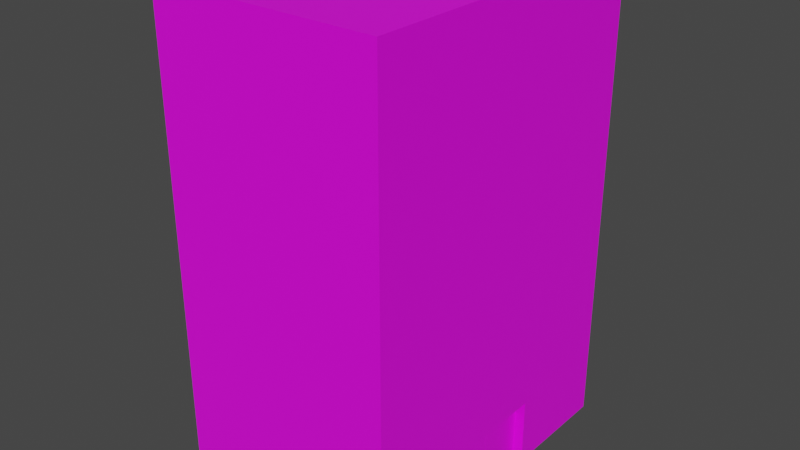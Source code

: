 # Source: hospital.blend  (saved by Blender 3.2.14; exported with 4.5.12 LTS)
import bpy
from mathutils import Matrix  # noqa: F401  (used for matrix-valued properties, if any)

bpy.ops.wm.read_factory_settings(use_empty=True)
scene = bpy.context.scene
scene.name = 'Scene'

# ---- collections
col_collection = bpy.data.collections.new('Collection'); scene.collection.children.link(col_collection)

# ---- images (referenced by path relative to the original .blend; pixels are not part of the script)
import os
ASSET_DIR = os.environ.get("B2B_ASSET_DIR", "")  # directory of the original .blend (textures are referenced by path, not embedded)
HERE = os.path.dirname(os.path.abspath(__file__))  # packed textures are extracted next to this script under _unpacked/

def load_image(name, relpath, width, height, colorspace="sRGB"):
    """Load a texture the original file referenced (path relative to the .blend, or extracted next to this script)."""
    p = next((c for c in (os.path.join(HERE, relpath), os.path.join(ASSET_DIR, relpath)) if relpath and os.path.exists(c)), "")
    if p:
        img = bpy.data.images.load(p, check_existing=True)
        img.name = name
    else:  # same state as the original file: an image datablock whose file is absent (Cycles renders it pink)
        img = bpy.data.images.new(name, width, height)
        img.source = "FILE"
        img.filepath = "//" + (relpath or name)
    img.colorspace_settings.name = colorspace
    return img
img_window_jpg = load_image('Window.jpg', 'Window.jpg', 1024, 1024, 'sRGB')
img_brick_jpg = load_image('Brick.jpg', 'Brick.jpg', 1024, 1024, 'sRGB')
img_metal_door_jpg = load_image('Metal Door.jpg', 'Metal Door.jpg', 1024, 1024, 'sRGB')
img_metal_door_jpg_001 = load_image('Metal Door.jpg.001', 'Metal Door.jpg', 1024, 1024, 'sRGB')

# ---- materials (node trees are filled in below, after node groups)
mat_material_003 = bpy.data.materials.new('Material.003')
mat_material_003.use_transparent_shadow = False
mat_material_004 = bpy.data.materials.new('Material.004')
mat_material_004.use_transparent_shadow = False
mat_material_001 = bpy.data.materials.new('Material.001')
mat_material_001.use_transparent_shadow = False
mat_material_002 = bpy.data.materials.new('Material.002')
mat_material_002.use_transparent_shadow = False

# ---- material node trees
mat_material_003.use_nodes = True; mat_material_003.node_tree.nodes.clear()
_N = mat_material_003.node_tree.nodes; _L = mat_material_003.node_tree.links
n0 = _N.new('ShaderNodeBsdfPrincipled'); n0.name = 'Principled BSDF'; n0.location = (10, 300)
n0.distribution = 'GGX'
n0.subsurface_method = 'RANDOM_WALK_SKIN'
n0.inputs[3].default_value = 1.45
n0.inputs[27].default_value = (0.0, 0.0, 0.0, 1.0)
n0.inputs[28].default_value = 1.0
n1 = _N.new('ShaderNodeOutputMaterial'); n1.name = 'Material Output'; n1.location = (300, 300)
n2 = _N.new('ShaderNodeTexImage'); n2.name = 'Image Texture'; n2.location = (-280, 280)
n2.image = img_window_jpg
_L.new(n0.outputs[0], n1.inputs[0])
_L.new(n2.outputs[0], n0.inputs[0])
n1.is_active_output = True
mat_material_004.use_nodes = True; mat_material_004.node_tree.nodes.clear()
_N = mat_material_004.node_tree.nodes; _L = mat_material_004.node_tree.links
n0 = _N.new('ShaderNodeBsdfPrincipled'); n0.name = 'Principled BSDF'; n0.location = (10, 300)
n0.distribution = 'GGX'
n0.subsurface_method = 'RANDOM_WALK_SKIN'
n0.inputs[3].default_value = 1.45
n0.inputs[27].default_value = (0.0, 0.0, 0.0, 1.0)
n0.inputs[28].default_value = 1.0
n1 = _N.new('ShaderNodeOutputMaterial'); n1.name = 'Material Output'; n1.location = (300, 300)
n2 = _N.new('ShaderNodeTexImage'); n2.name = 'Image Texture'; n2.location = (-280, 280)
n2.image = img_brick_jpg
_L.new(n0.outputs[0], n1.inputs[0])
_L.new(n2.outputs[0], n0.inputs[0])
n1.is_active_output = True
mat_material_001.use_nodes = True; mat_material_001.node_tree.nodes.clear()
_N = mat_material_001.node_tree.nodes; _L = mat_material_001.node_tree.links
n0 = _N.new('ShaderNodeBsdfPrincipled'); n0.name = 'Principled BSDF'; n0.location = (10, 300)
n0.distribution = 'GGX'
n0.subsurface_method = 'RANDOM_WALK_SKIN'
n0.inputs[3].default_value = 1.45
n0.inputs[27].default_value = (0.0, 0.0, 0.0, 1.0)
n0.inputs[28].default_value = 1.0
n1 = _N.new('ShaderNodeOutputMaterial'); n1.name = 'Material Output'; n1.location = (300, 300)
n2 = _N.new('ShaderNodeTexImage'); n2.name = 'Image Texture'; n2.location = (-280, 280)
n2.image = img_metal_door_jpg
_L.new(n0.outputs[0], n1.inputs[0])
_L.new(n2.outputs[0], n0.inputs[0])
n1.is_active_output = True
mat_material_002.use_nodes = True; mat_material_002.node_tree.nodes.clear()
_N = mat_material_002.node_tree.nodes; _L = mat_material_002.node_tree.links
n0 = _N.new('ShaderNodeBsdfPrincipled'); n0.name = 'Principled BSDF'; n0.location = (10, 300)
n0.distribution = 'GGX'
n0.subsurface_method = 'RANDOM_WALK_SKIN'
n0.inputs[3].default_value = 1.45
n0.inputs[27].default_value = (0.0, 0.0, 0.0, 1.0)
n0.inputs[28].default_value = 1.0
n1 = _N.new('ShaderNodeOutputMaterial'); n1.name = 'Material Output'; n1.location = (300, 300)
n2 = _N.new('ShaderNodeTexImage'); n2.name = 'Image Texture'; n2.location = (-280, 280)
n2.image = img_metal_door_jpg_001
_L.new(n0.outputs[0], n1.inputs[0])
_L.new(n2.outputs[0], n0.inputs[0])
n1.is_active_output = True

# ---- world
world_world = bpy.data.worlds.new('World'); scene.world = world_world
world_world.use_nodes = True; world_world.node_tree.nodes.clear()
_N = world_world.node_tree.nodes; _L = world_world.node_tree.links
n0 = _N.new('ShaderNodeOutputWorld'); n0.name = 'World Output'; n0.location = (300, 300)
n1 = _N.new('ShaderNodeBackground'); n1.name = 'Background'; n1.location = (10, 300)
n1.inputs[0].default_value = (0.05088, 0.05088, 0.05088, 1.0)
_L.new(n1.outputs[0], n0.inputs[0])
n0.is_active_output = True
world_world.color = (0.05088, 0.05088, 0.05088)
world_world.use_sun_shadow = False
world_world.sun_shadow_jitter_overblur = 0.0

# ---- meshes
me_cube = bpy.data.meshes.new('Cube')
me_cube.from_pydata([(1.0, 1.0, 0.5584), (1.0, 1.0, -1.0), (0.9097, -0.2909, -0.7782), (1.0, -1.0, 0.5584), (1.0, -1.0, -1.0), (0.9097, 0.2909, -0.7782), (-1.0, 1.0, 0.5584), (-1.0, 1.0, -1.0), (-1.0, -1.0, 0.5584), (-1.0, -1.0, -1.0), (0.9097, -0.2909, -1.0), (0.9097, 0.2909, -1.0), (1.0, 0.2909, -1.0), (1.0, -0.2909, -1.0), (1.0, -0.2909, -0.7782), (1.0, 0.2909, -0.7782), (1.0, 0.5, 0.5584), (1.0, 0.0, 0.5584), (1.0, -0.5, 0.5584), (-1.0, 0.5, 0.5584), (-1.0, 0.0, 0.5584), (-1.0, -0.5, 0.5584), (-1.0, 0.5, -1.0), (-1.0, 0.0, -1.0), (-1.0, -0.5, -1.0), (0.5, -1.0, 0.5584), (0.0, -1.0, 0.5584), (-0.5, -1.0, 0.5584), (0.5, 1.0, 0.5584), (0.0, 1.0, 0.5584), (-0.5, 1.0, 0.5584), (0.5, -1.0, -1.0), (0.0, -1.0, -1.0), (-0.5, -1.0, -1.0), (0.5, 1.0, -1.0), (0.0, 1.0, -1.0), (-0.5, 1.0, -1.0), (-0.5, 0.5, 0.5584), (0.0, 0.5, 0.5584), (0.5, 0.5, 0.5584), (-0.5, 0.0, 0.5584), (0.0, 0.0, 0.5584), (0.5, 0.0, 0.5584), (-0.5, -0.5, 0.5584), (0.0, -0.5, 0.5584), (0.5, -0.5, 0.5584), (1.0, -1.0, 0.1688), (1.0, -1.0, -0.2208), (1.0, -1.0, -0.6104), (-1.0, 1.0, 0.1688), (-1.0, 1.0, -0.2208), (-1.0, 1.0, -0.6104), (1.0, 1.0, 0.1688), (1.0, 1.0, -0.2208), (1.0, 1.0, -0.6104), (-1.0, -1.0, 0.1688), (-1.0, -1.0, -0.2208), (-1.0, -1.0, -0.6104), (-1.0, -0.5, 0.1688), (-1.0, -0.5, -0.2208), (-1.0, -0.5, -0.6104), (-1.0, 0.0, 0.1688), (-1.0, 0.0, -0.2208), (-1.0, 0.0, -0.6104), (-1.0, 0.5, 0.1688), (-1.0, 0.5, -0.2208), (-1.0, 0.5, -0.6104), (-0.5, 1.0, 0.1688), (-0.5, 1.0, -0.2208), (-0.5, 1.0, -0.6104), (0.0, 1.0, 0.1688), (0.0, 1.0, -0.2208), (0.0, 1.0, -0.6104), (0.5, 1.0, 0.1688), (0.5, 1.0, -0.2208), (0.5, 1.0, -0.6104), (0.5, -1.0, 0.1688), (0.5, -1.0, -0.2208), (0.5, -1.0, -0.6104), (0.0, -1.0, 0.1688), (0.0, -1.0, -0.2208), (0.0, -1.0, -0.6104), (-0.5, -1.0, 0.1688), (-0.5, -1.0, -0.2208), (-0.5, -1.0, -0.6104), (1.0, 0.0, -0.6104), (1.0, 0.0, -0.2208), (1.0, 0.0, 0.1688), (0.9097, 0.0, -0.7782), (0.9097, 0.0, -1.0), (1.0, 0.0, -0.7782), (1.0, -0.5, -0.6104), (1.0, -0.5, -0.2208), (1.0, -0.5, 0.1688), (1.0, 0.5, -0.6104), (1.0, 0.5, -0.2208), (1.0, 0.5, 0.1688), (1.0, -0.6454, -1.0), (1.0, 0.6454, -1.0), (1.0, -1.0, -0.8052), (-1.0, 1.0, -0.8052), (1.0, 1.0, -0.8052), (-1.0, -1.0, -0.8052), (-1.0, -0.5, -0.8052), (-1.0, 0.0, -0.8052), (-1.0, 0.5, -0.8052), (-0.5, 1.0, -0.8052), (0.0, 1.0, -0.8052), (0.5, 1.0, -0.8052), (0.5, -1.0, -0.8052), (0.0, -1.0, -0.8052), (-0.5, -1.0, -0.8052), (1.0, -0.5727, -0.8052), (1.0, 0.5727, -0.8052), (1.0, -1.0, -0.4156), (-1.0, 1.0, -0.4156), (1.0, 1.0, -0.4156), (-1.0, -1.0, -0.4156), (-1.0, -0.5, -0.4156), (-1.0, 0.0, -0.4156), (-1.0, 0.5, -0.4156), (-0.5, 1.0, -0.4156), (0.0, 1.0, -0.4156), (0.5, 1.0, -0.4156), (0.5, -1.0, -0.4156), (0.0, -1.0, -0.4156), (-0.5, -1.0, -0.4156), (1.0, 0.0, -0.4156), (1.0, -0.5, -0.4156), (1.0, 0.5, -0.4156), (1.0, -1.0, -0.02598), (-1.0, 1.0, -0.02598), (1.0, 1.0, -0.02598), (-1.0, -1.0, -0.02598), (-1.0, -0.5, -0.02598), (-1.0, 0.0, -0.02598), (-1.0, 0.5, -0.02598), (-0.5, 1.0, -0.02598), (0.0, 1.0, -0.02598), (0.5, 1.0, -0.02598), (0.5, -1.0, -0.02598), (0.0, -1.0, -0.02598), (-0.5, -1.0, -0.02598), (1.0, 0.0, -0.02598), (1.0, -0.5, -0.02598), (1.0, 0.5, -0.02598), (1.0, -1.0, 0.3636), (-1.0, 1.0, 0.3636), (1.0, 1.0, 0.3636), (-1.0, -1.0, 0.3636), (-1.0, -0.5, 0.3636), (-1.0, 0.0, 0.3636), (-1.0, 0.5, 0.3636), (-0.5, 1.0, 0.3636), (0.0, 1.0, 0.3636), (0.5, 1.0, 0.3636), (0.5, -1.0, 0.3636), (0.0, -1.0, 0.3636), (-0.5, -1.0, 0.3636), (1.0, 0.0, 0.3636), (1.0, -0.5, 0.3636), (1.0, 0.5, 0.3636)], [], [(43, 21, 8, 27), (158, 27, 8, 149), (152, 19, 6, 147), (33, 9, 24, 23, 22, 7, 36), (160, 18, 3, 146), (155, 28, 0, 148), (89, 88, 2, 10), (15, 5, 11, 12), (13, 10, 2, 14), (88, 5, 15, 90), (149, 8, 21, 150), (150, 21, 20, 151), (151, 20, 19, 152), (30, 6, 19, 37), (37, 19, 20, 40), (40, 20, 21, 43), (17, 42, 45, 18), (42, 41, 44, 45), (41, 40, 43, 44), (16, 39, 42, 17), (39, 38, 41, 42), (38, 37, 40, 41), (0, 28, 39, 16), (28, 29, 38, 39), (29, 30, 37, 38), (147, 6, 30, 153), (153, 30, 29, 154), (154, 29, 28, 155), (4, 31, 34, 1, 98, 12, 11, 89, 10, 13, 97), (31, 32, 35, 34), (32, 33, 36, 35), (146, 3, 25, 156), (156, 25, 26, 157), (157, 26, 27, 158), (18, 45, 25, 3), (45, 44, 26, 25), (44, 43, 27, 26), (110, 81, 84, 111), (125, 80, 83, 126), (141, 79, 82, 142), (109, 78, 81, 110), (124, 77, 80, 125), (140, 76, 79, 141), (99, 48, 78, 109), (114, 47, 77, 124), (130, 46, 76, 140), (107, 72, 75, 108), (122, 71, 74, 123), (138, 70, 73, 139), (106, 69, 72, 107), (121, 68, 71, 122), (137, 67, 70, 138), (100, 51, 69, 106), (115, 50, 68, 121), (131, 49, 67, 137), (104, 63, 66, 105), (119, 62, 65, 120), (135, 61, 64, 136), (103, 60, 63, 104), (118, 59, 62, 119), (134, 58, 61, 135), (102, 57, 60, 103), (117, 56, 59, 118), (133, 55, 58, 134), (108, 75, 54, 101), (123, 74, 53, 116), (139, 73, 52, 132), (112, 91, 48, 99), (128, 92, 47, 114), (144, 93, 46, 130), (105, 66, 51, 100), (120, 65, 50, 115), (136, 64, 49, 131), (111, 84, 57, 102), (126, 83, 56, 117), (142, 82, 55, 133), (145, 96, 87, 143), (129, 95, 86, 127), (161, 16, 17, 159), (2, 88, 90, 14), (11, 5, 88, 89), (94, 85, 90, 15), (143, 87, 93, 144), (127, 86, 92, 128), (116, 53, 95, 129), (132, 52, 96, 145), (159, 17, 18, 160), (148, 0, 16, 161), (14, 112, 97, 13), (101, 54, 94, 113), (1, 101, 113, 98), (33, 111, 102, 9), (22, 105, 100, 7), (97, 112, 99, 4), (34, 108, 101, 1), (9, 102, 103, 24), (24, 103, 104, 23), (23, 104, 105, 22), (7, 100, 106, 36), (36, 106, 107, 35), (35, 107, 108, 34), (4, 99, 109, 31), (31, 109, 110, 32), (32, 110, 111, 33), (54, 116, 129, 94), (85, 127, 128, 91), (94, 129, 127, 85), (84, 126, 117, 57), (66, 120, 115, 51), (91, 128, 114, 48), (75, 123, 116, 54), (57, 117, 118, 60), (60, 118, 119, 63), (63, 119, 120, 66), (51, 115, 121, 69), (69, 121, 122, 72), (72, 122, 123, 75), (48, 114, 124, 78), (78, 124, 125, 81), (81, 125, 126, 84), (53, 132, 145, 95), (86, 143, 144, 92), (95, 145, 143, 86), (83, 142, 133, 56), (65, 136, 131, 50), (92, 144, 130, 47), (74, 139, 132, 53), (56, 133, 134, 59), (59, 134, 135, 62), (62, 135, 136, 65), (50, 131, 137, 68), (68, 137, 138, 71), (71, 138, 139, 74), (47, 130, 140, 77), (77, 140, 141, 80), (80, 141, 142, 83), (52, 148, 161, 96), (87, 159, 160, 93), (96, 161, 159, 87), (79, 157, 158, 82), (76, 156, 157, 79), (46, 146, 156, 76), (70, 154, 155, 73), (67, 153, 154, 70), (49, 147, 153, 67), (61, 151, 152, 64), (58, 150, 151, 61), (55, 149, 150, 58), (73, 155, 148, 52), (93, 160, 146, 46), (64, 152, 147, 49), (82, 158, 149, 55), (14, 91, 112), (98, 113, 15, 12), (113, 94, 15), (90, 85, 91, 14)])
me_cube.polygons.foreach_set('material_index', [1, 1, 1, 0, 0, 1, 0, 0, 0, 0, 1, 1, 1, 1, 1, 1, 1, 1, 1, 1, 1, 1, 1, 1, 1, 1, 1, 1, 0, 0, 0, 1, 1, 1, 1, 1, 1, 1, 1, 1, 1, 1, 1, 1, 1, 1, 1, 1, 1, 1, 1, 1, 1, 1, 1, 1, 1, 1, 1, 1, 1, 1, 1, 1, 1, 1, 1, 0, 0, 0, 1, 1, 1, 1, 1, 1, 0, 0, 0, 0, 0, 0, 0, 0, 0, 0, 0, 0, 0, 0, 0, 1, 1, 0, 1, 1, 1, 1, 1, 1, 1, 1, 1, 1, 0, 0, 0, 1, 1, 0, 1, 1, 1, 1, 1, 1, 1, 1, 1, 1, 0, 0, 0, 1, 1, 0, 1, 1, 1, 1, 1, 1, 1, 1, 1, 1, 0, 0, 0, 1, 1, 1, 1, 1, 1, 1, 1, 1, 1, 0, 1, 1, 0, 0, 0, 0])
_uv = me_cube.uv_layers.new(name='UVMap')
_uv.uv.foreach_set('vector', [-8.82, -11.86, -8.82, -11.05, -10.38, -11.05, -10.38, -11.86, -5.699, -7.194, -5.699, -8.087, -4.138, -8.087, -4.138, -7.194, 0.5449, -7.194, 0.5449, -8.087, 2.106, -8.087, 2.106, -7.194, -4.138, -14.97, -4.138, -17.26, -2.577, -17.26, -1.016, -17.26, 0.5449, -17.26, 2.106, -17.26, 2.106, -14.97, 0.5961, -0.1467, 0.5961, -1.04, 2.157, -1.04, 2.157, -0.1467, -5.699, -0.04412, -5.699, -0.9378, -4.138, -0.9378, -4.138, -0.04412, -6.079, -14.79, -6.079, -15.22, -5.696, -15.22, -5.696, -14.79, 0.006778, 0.3385, 0.1696, 0.3385, 0.1696, 0.7384, 0.006778, 0.7384, 0.1872, 0.7401, 0.002062, 0.7401, 0.002062, 0.2855, 0.1872, 0.2855, -11.29, -16.24, -10.38, -16.24, -10.38, -15.83, -11.29, -15.83, -4.138, -7.194, -4.138, -8.087, -2.577, -8.087, -2.577, -7.194, -2.577, -7.194, -2.577, -8.087, -1.016, -8.087, -1.016, -7.194, -1.016, -7.194, -1.016, -8.087, 0.5449, -8.087, 0.5449, -7.194, -4.138, -11.86, -4.138, -11.05, -5.699, -11.05, -5.699, -11.86, -5.699, -11.86, -5.699, -11.05, -7.259, -11.05, -7.259, -11.86, -7.259, -11.86, -7.259, -11.05, -8.82, -11.05, -8.82, -11.86, -7.259, -14.3, -7.259, -13.49, -8.82, -13.49, -8.82, -14.3, -7.259, -13.49, -7.259, -12.67, -8.82, -12.67, -8.82, -13.49, -7.259, -12.67, -7.259, -11.86, -8.82, -11.86, -8.82, -12.67, -5.699, -14.3, -5.699, -13.49, -7.259, -13.49, -7.259, -14.3, -5.699, -13.49, -5.699, -12.67, -7.259, -12.67, -7.259, -13.49, -5.699, -12.67, -5.699, -11.86, -7.259, -11.86, -7.259, -12.67, -4.138, -14.3, -4.138, -13.49, -5.699, -13.49, -5.699, -14.3, -4.138, -13.49, -4.138, -12.67, -5.699, -12.67, -5.699, -13.49, -4.138, -12.67, -4.138, -11.86, -5.699, -11.86, -5.699, -12.67, -10.38, -0.04412, -10.38, -0.9378, -8.82, -0.9378, -8.82, -0.04412, -8.82, -0.04412, -8.82, -0.9378, -7.259, -0.9378, -7.259, -0.04412, -7.259, -0.04412, -7.259, -0.9378, -5.699, -0.9378, -5.699, -0.04412, -4.138, -8.087, -4.138, -10.38, 2.106, -10.38, 2.106, -8.087, 0.9988, -8.087, -0.108, -8.087, -0.108, -8.502, -1.016, -8.502, -1.924, -8.502, -1.924, -8.087, -3.031, -8.087, -4.138, -10.38, -4.138, -12.67, 2.106, -12.67, 2.106, -10.38, -4.138, -12.67, -4.138, -14.97, 2.106, -14.97, 2.106, -12.67, -10.38, -7.194, -10.38, -8.087, -8.82, -8.087, -8.82, -7.194, -8.82, -7.194, -8.82, -8.087, -7.259, -8.087, -7.259, -7.194, -7.259, -7.194, -7.259, -8.087, -5.699, -8.087, -5.699, -7.194, -8.82, -14.3, -8.82, -13.49, -10.38, -13.49, -10.38, -14.3, -8.82, -13.49, -8.82, -12.67, -10.38, -12.67, -10.38, -13.49, -8.82, -12.67, -8.82, -11.86, -10.38, -11.86, -10.38, -12.67, -7.259, -1.831, -7.259, -2.725, -5.699, -2.725, -5.699, -1.831, -7.259, -3.619, -7.259, -4.513, -5.699, -4.513, -5.699, -3.619, -7.259, -5.406, -7.259, -6.3, -5.699, -6.3, -5.699, -5.406, -8.82, -1.831, -8.82, -2.725, -7.259, -2.725, -7.259, -1.831, -8.82, -3.619, -8.82, -4.513, -7.259, -4.513, -7.259, -3.619, -8.82, -5.406, -8.82, -6.3, -7.259, -6.3, -7.259, -5.406, -10.38, -1.831, -10.38, -2.725, -8.82, -2.725, -8.82, -1.831, -10.38, -3.619, -10.38, -4.513, -8.82, -4.513, -8.82, -3.619, -10.38, -5.406, -10.38, -6.3, -8.82, -6.3, -8.82, -5.406, -7.259, 5.318, -7.259, 4.424, -5.699, 4.424, -5.699, 5.318, -7.259, 3.531, -7.259, 2.637, -5.699, 2.637, -5.699, 3.531, -7.259, 1.743, -7.259, 0.8496, -5.699, 0.8496, -5.699, 1.743, -8.82, 5.318, -8.82, 4.424, -7.259, 4.424, -7.259, 5.318, -8.82, 3.531, -8.82, 2.637, -7.259, 2.637, -7.259, 3.531, -8.82, 1.743, -8.82, 0.8496, -7.259, 0.8496, -7.259, 1.743, -10.38, 5.318, -10.38, 4.424, -8.82, 4.424, -8.82, 5.318, -10.38, 3.531, -10.38, 2.637, -8.82, 2.637, -8.82, 3.531, -10.38, 1.743, -10.38, 0.8496, -8.82, 0.8496, -8.82, 1.743, -1.016, -1.831, -1.016, -2.725, 0.5449, -2.725, 0.5449, -1.831, -1.016, -3.619, -1.016, -4.513, 0.5449, -4.513, 0.5449, -3.619, -1.016, -5.406, -1.016, -6.3, 0.5449, -6.3, 0.5449, -5.406, -2.577, -1.831, -2.577, -2.725, -1.016, -2.725, -1.016, -1.831, -2.577, -3.619, -2.577, -4.513, -1.016, -4.513, -1.016, -3.619, -2.577, -5.406, -2.577, -6.3, -1.016, -6.3, -1.016, -5.406, -4.138, -1.831, -4.138, -2.725, -2.577, -2.725, -2.577, -1.831, -4.138, -3.619, -4.138, -4.513, -2.577, -4.513, -2.577, -3.619, -4.138, -5.406, -4.138, -6.3, -2.577, -6.3, -2.577, -5.406, -5.699, 5.318, -5.699, 4.424, -4.138, 4.424, -4.138, 5.318, -5.699, 3.531, -5.699, 2.637, -4.138, 2.637, -4.138, 3.531, -5.699, 1.743, -5.699, 0.8496, -4.138, 0.8496, -4.138, 1.743, 0.8231, 5.215, 0.5961, 4.322, 2.157, 4.322, 2.157, 5.215, 0.5961, 3.428, 0.5961, 2.534, 2.157, 2.534, 2.157, 3.428, 0.5961, 1.641, 0.5961, 0.747, 2.157, 0.747, 2.157, 1.641, 0.5449, -1.831, 0.5449, -2.725, 2.106, -2.725, 2.106, -1.831, 0.5449, -3.619, 0.5449, -4.513, 2.106, -4.513, 2.106, -3.619, 0.5449, -5.406, 0.5449, -6.3, 2.106, -6.3, 2.106, -5.406, -5.699, -1.831, -5.699, -2.725, -4.138, -2.725, -4.138, -1.831, -5.699, -3.619, -5.699, -4.513, -4.138, -4.513, -4.138, -3.619, -5.699, -5.406, -5.699, -6.3, -4.138, -6.3, -4.138, -5.406, -2.526, 1.641, -2.526, 0.747, -0.9647, 0.747, -0.9647, 1.641, -2.526, 3.428, -2.526, 2.534, -0.9647, 2.534, -0.9647, 3.428, -2.526, -0.1467, -2.526, -1.04, -0.9647, -1.04, -0.9647, -0.1467, -12.2, -16.24, -11.29, -16.24, -11.29, -15.83, -12.2, -15.83, -6.463, -14.79, -6.463, -15.22, -6.079, -15.22, -6.079, -14.79, -2.526, 4.322, -0.9647, 4.322, -0.9647, 5.092, -1.873, 5.092, -0.9647, 1.641, -0.9647, 0.747, 0.5961, 0.747, 0.5961, 1.641, -0.9647, 3.428, -0.9647, 2.534, 0.5961, 2.534, 0.5961, 3.428, -4.086, 3.428, -4.086, 2.534, -2.526, 2.534, -2.526, 3.428, -4.086, 1.641, -4.086, 0.747, -2.526, 0.747, -2.526, 1.641, -0.9647, -0.1467, -0.9647, -1.04, 0.5961, -1.04, 0.5961, -0.1467, -4.086, -0.1467, -4.086, -1.04, -2.526, -1.04, -2.526, -0.1467, -0.05676, 5.092, 0.8231, 5.215, 1.05, 6.109, -0.05676, 6.109, -4.086, 5.215, -4.086, 4.322, -2.526, 4.322, -2.753, 5.215, -4.086, 6.109, -4.086, 5.215, -2.753, 5.215, -2.98, 6.109, -5.699, -0.9378, -5.699, -1.831, -4.138, -1.831, -4.138, -0.9378, 0.5449, -0.9378, 0.5449, -1.831, 2.106, -1.831, 2.106, -0.9378, 1.05, 6.109, 0.8231, 5.215, 2.157, 5.215, 2.157, 6.109, -5.699, 6.212, -5.699, 5.318, -4.138, 5.318, -4.138, 6.212, -4.138, -0.9378, -4.138, -1.831, -2.577, -1.831, -2.577, -0.9378, -2.577, -0.9378, -2.577, -1.831, -1.016, -1.831, -1.016, -0.9378, -1.016, -0.9378, -1.016, -1.831, 0.5449, -1.831, 0.5449, -0.9378, -10.38, 6.212, -10.38, 5.318, -8.82, 5.318, -8.82, 6.212, -8.82, 6.212, -8.82, 5.318, -7.259, 5.318, -7.259, 6.212, -7.259, 6.212, -7.259, 5.318, -5.699, 5.318, -5.699, 6.212, -10.38, -0.9378, -10.38, -1.831, -8.82, -1.831, -8.82, -0.9378, -8.82, -0.9378, -8.82, -1.831, -7.259, -1.831, -7.259, -0.9378, -7.259, -0.9378, -7.259, -1.831, -5.699, -1.831, -5.699, -0.9378, -4.086, 4.322, -4.086, 3.428, -2.526, 3.428, -2.526, 4.322, -0.9647, 4.322, -0.9647, 3.428, 0.5961, 3.428, 0.5961, 4.322, -2.526, 4.322, -2.526, 3.428, -0.9647, 3.428, -0.9647, 4.322, -5.699, -2.725, -5.699, -3.619, -4.138, -3.619, -4.138, -2.725, 0.5449, -2.725, 0.5449, -3.619, 2.106, -3.619, 2.106, -2.725, 0.5961, 4.322, 0.5961, 3.428, 2.157, 3.428, 2.157, 4.322, -5.699, 4.424, -5.699, 3.531, -4.138, 3.531, -4.138, 4.424, -4.138, -2.725, -4.138, -3.619, -2.577, -3.619, -2.577, -2.725, -2.577, -2.725, -2.577, -3.619, -1.016, -3.619, -1.016, -2.725, -1.016, -2.725, -1.016, -3.619, 0.5449, -3.619, 0.5449, -2.725, -10.38, 4.424, -10.38, 3.531, -8.82, 3.531, -8.82, 4.424, -8.82, 4.424, -8.82, 3.531, -7.259, 3.531, -7.259, 4.424, -7.259, 4.424, -7.259, 3.531, -5.699, 3.531, -5.699, 4.424, -10.38, -2.725, -10.38, -3.619, -8.82, -3.619, -8.82, -2.725, -8.82, -2.725, -8.82, -3.619, -7.259, -3.619, -7.259, -2.725, -7.259, -2.725, -7.259, -3.619, -5.699, -3.619, -5.699, -2.725, -4.086, 2.534, -4.086, 1.641, -2.526, 1.641, -2.526, 2.534, -0.9647, 2.534, -0.9647, 1.641, 0.5961, 1.641, 0.5961, 2.534, -2.526, 2.534, -2.526, 1.641, -0.9647, 1.641, -0.9647, 2.534, -5.699, -4.513, -5.699, -5.406, -4.138, -5.406, -4.138, -4.513, 0.5449, -4.513, 0.5449, -5.406, 2.106, -5.406, 2.106, -4.513, 0.5961, 2.534, 0.5961, 1.641, 2.157, 1.641, 2.157, 2.534, -5.699, 2.637, -5.699, 1.743, -4.138, 1.743, -4.138, 2.637, -4.138, -4.513, -4.138, -5.406, -2.577, -5.406, -2.577, -4.513, -2.577, -4.513, -2.577, -5.406, -1.016, -5.406, -1.016, -4.513, -1.016, -4.513, -1.016, -5.406, 0.5449, -5.406, 0.5449, -4.513, -10.38, 2.637, -10.38, 1.743, -8.82, 1.743, -8.82, 2.637, -8.82, 2.637, -8.82, 1.743, -7.259, 1.743, -7.259, 2.637, -7.259, 2.637, -7.259, 1.743, -5.699, 1.743, -5.699, 2.637, -10.38, -4.513, -10.38, -5.406, -8.82, -5.406, -8.82, -4.513, -8.82, -4.513, -8.82, -5.406, -7.259, -5.406, -7.259, -4.513, -7.259, -4.513, -7.259, -5.406, -5.699, -5.406, -5.699, -4.513, -4.086, 0.747, -4.086, -0.1467, -2.526, -0.1467, -2.526, 0.747, -0.9647, 0.747, -0.9647, -0.1467, 0.5961, -0.1467, 0.5961, 0.747, -2.526, 0.747, -2.526, -0.1467, -0.9647, -0.1467, -0.9647, 0.747, -7.259, -6.3, -7.259, -7.194, -5.699, -7.194, -5.699, -6.3, -8.82, -6.3, -8.82, -7.194, -7.259, -7.194, -7.259, -6.3, -10.38, -6.3, -10.38, -7.194, -8.82, -7.194, -8.82, -6.3, -7.259, 0.8496, -7.259, -0.04412, -5.699, -0.04412, -5.699, 0.8496, -8.82, 0.8496, -8.82, -0.04412, -7.259, -0.04412, -7.259, 0.8496, -10.38, 0.8496, -10.38, -0.04412, -8.82, -0.04412, -8.82, 0.8496, -1.016, -6.3, -1.016, -7.194, 0.5449, -7.194, 0.5449, -6.3, -2.577, -6.3, -2.577, -7.194, -1.016, -7.194, -1.016, -6.3, -4.138, -6.3, -4.138, -7.194, -2.577, -7.194, -2.577, -6.3, -5.699, 0.8496, -5.699, -0.04412, -4.138, -0.04412, -4.138, 0.8496, 0.5961, 0.747, 0.5961, -0.1467, 2.157, -0.1467, 2.157, 0.747, 0.5449, -6.3, 0.5449, -7.194, 2.106, -7.194, 2.106, -6.3, -5.699, -6.3, -5.699, -7.194, -4.138, -7.194, -4.138, -6.3, -0.05676, 5.092, 0.5961, 4.322, 0.8231, 5.215, -2.98, 6.109, -2.753, 5.215, -1.873, 5.092, -1.873, 6.109, -2.753, 5.215, -2.526, 4.322, -1.873, 5.092, -0.9647, 5.092, -0.9647, 4.322, 0.5961, 4.322, -0.05676, 5.092])
me_cube.materials.append(mat_material_003)
me_cube.materials.append(mat_material_004)
me_cube.use_mirror_vertex_groups = False
me_cube.update()
me_cube_002 = bpy.data.meshes.new('Cube.002')
me_cube_002.from_pydata([(-1.0, -1.0, -1.0), (-1.0, -1.0, 1.0), (-1.0, 1.0, -1.0), (-1.0, 1.0, 1.0), (1.0, -1.0, -1.0), (1.0, -1.0, 1.0), (1.0, 1.0, -1.0), (1.0, 1.0, 1.0)], [], [(0, 1, 3, 2), (2, 3, 7, 6), (6, 7, 5, 4), (4, 5, 1, 0), (2, 6, 4, 0), (7, 3, 1, 5)])
_uv = me_cube_002.uv_layers.new(name='UVMap')
_uv.uv.foreach_set('vector', [1.008, 0.33, 1.008, 0.502, 0.6744, 0.502, 0.6744, 0.33, 0.3411, 0.33, 0.3411, 0.502, 0.007752, 0.502, 0.007752, 0.33, 0.9998, -0.0001485, 1.0, 1.0, -0.000304, 0.9999, 0.0001009, -0.000109, 0.6744, 0.33, 0.6744, 0.502, 0.3411, 0.502, 0.3411, 0.33, 0.3411, 0.502, 0.6744, 0.502, 0.6744, 0.674, 0.3411, 0.674, 0.007752, 0.674, 0.3411, 0.674, 0.3411, 0.846, 0.007752, 0.846])
me_cube_002.materials.append(mat_material_001)
me_cube_002.update()
me_cube_003 = bpy.data.meshes.new('Cube.003')
me_cube_003.from_pydata([(92.09, 1.211, -0.8512), (92.09, 1.211, 1.149), (92.09, -0.7886, -0.8512), (92.09, -0.7886, 1.149), (94.09, 1.211, -0.8512), (94.09, 1.211, 1.149), (94.09, -0.7886, -0.8512), (94.09, -0.7886, 1.149)], [], [(0, 2, 3, 1), (2, 6, 7, 3), (6, 4, 5, 7), (4, 0, 1, 5), (2, 0, 4, 6), (7, 5, 1, 3)])
_uv = me_cube_003.uv_layers.new(name='UVMap')
_uv.uv.foreach_set('vector', [1.008, 0.33, 0.6744, 0.33, 0.6744, 0.502, 1.008, 0.502, 0.3411, 0.33, 0.007752, 0.33, 0.007752, 0.502, 0.3411, 0.502, 0.9998, -0.0001485, 0.0001009, -0.000109, -0.000304, 0.9999, 1.0, 1.0, 0.6744, 0.33, 0.3411, 0.33, 0.3411, 0.502, 0.6744, 0.502, 0.3411, 0.502, 0.3411, 0.674, 0.6744, 0.674, 0.6744, 0.502, 0.007752, 0.674, 0.007752, 0.846, 0.3411, 0.846, 0.3411, 0.674])
me_cube_003.materials.append(mat_material_002)
me_cube_003.update()

# ---- objects
ob_cube = bpy.data.objects.new('Cube', me_cube)
ob_cube_001 = bpy.data.objects.new('Cube.001', me_cube_002)
ob_cube_002 = bpy.data.objects.new('Cube.002', me_cube_003)

# ---- transforms, parenting, visibility, modifiers, constraints
ob_cube.location = (0.0, 0.0, 7.507)
ob_cube.scale = (2.819, 3.952, 7.507)
ob_cube.lock_rotations_4d = False
ob_cube.empty_display_type = 'ARROWS'
ob_cube.lineart.crease_threshold = 0.0
ob_cube_001.location = (2.561, 0.4113, 0.7266)
ob_cube_001.scale = (0.01295, 0.4406, 0.7325)
ob_cube_002.location = (1.354, -0.5602, 0.6208)
ob_cube_002.scale = (0.01295, 0.4406, 0.7325)

# ---- collection membership
col_collection.objects.link(ob_cube)
col_collection.objects.link(ob_cube_001)
col_collection.objects.link(ob_cube_002)

# ---- scene / render settings (as saved in the file)
scene.frame_start = 1; scene.frame_end = 250; scene.frame_set(1)
scene.render.engine = 'BLENDER_EEVEE_NEXT'
scene.cycles.sampling_pattern = 'TABULATED_SOBOL'
scene.cycles.use_light_tree = False
scene.view_settings.view_transform = 'Filmic'
bpy.context.view_layer.update()

# ---- added for rendering (the .blend has no active camera and no usable light): camera, sun
cam_auto = bpy.data.cameras.new('AutoCamera')
cam_auto.lens = 50.0
cam_auto.sensor_width = 36.0
cam_auto.clip_end = 1000.0
ob_auto_camera = bpy.data.objects.new('AutoCamera', cam_auto)
scene.collection.objects.link(ob_auto_camera)
ob_auto_camera.location = (14.07, -16.884, 17.1023)
ob_auto_camera.rotation_euler = (1.09748, -7.21219e-08, 0.694738)
scene.camera = ob_auto_camera
light_auto_sun = bpy.data.lights.new('AutoSun', 'SUN')
light_auto_sun.energy = 3.0
light_auto_sun.angle = 0.0523599
ob_auto_sun = bpy.data.objects.new('AutoSun', light_auto_sun)
scene.collection.objects.link(ob_auto_sun)
ob_auto_sun.rotation_euler = (0.872665, 0.174533, 0.523599)
bpy.context.view_layer.update()

